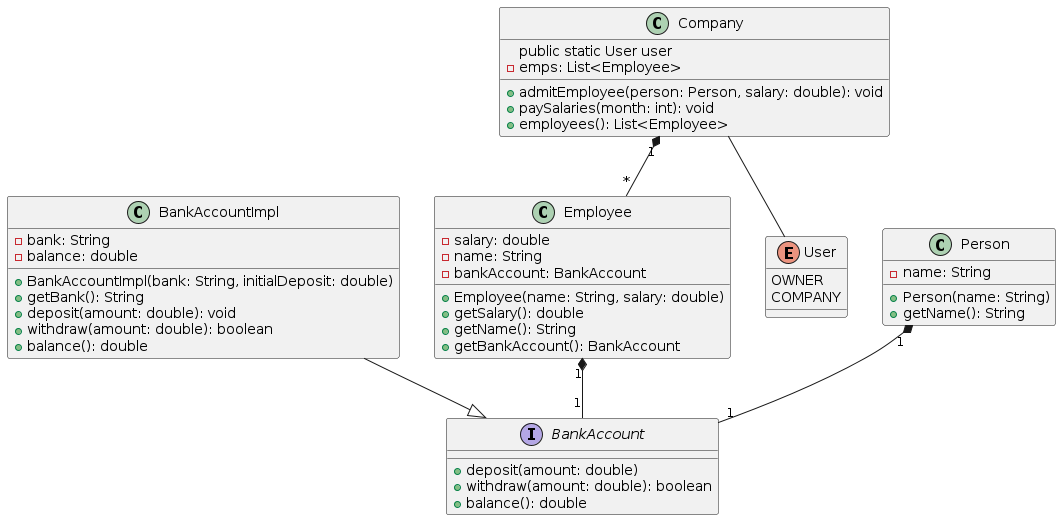

The diagram above was rendered by PlantUML. Its source (embedded in the PNG):
@startuml

interface BankAccount {
    + deposit(amount: double)
    + withdraw(amount: double): boolean
    + balance(): double
}

class BankAccountImpl {
    - bank: String
    - balance: double
    + BankAccountImpl(bank: String, initialDeposit: double)
    + getBank(): String
    + deposit(amount: double): void
    + withdraw(amount: double): boolean
    + balance(): double
}

class Company {
    public static User user
    - emps: List<Employee>
    + admitEmployee(person: Person, salary: double): void
    + paySalaries(month: int): void
    + employees(): List<Employee>
}

class Employee {
    - salary: double
    - name: String
    - bankAccount: BankAccount
    + Employee(name: String, salary: double)
    + getSalary(): double
    + getName(): String
    + getBankAccount(): BankAccount
}

class Person {
    - name: String
    + Person(name: String)
    + getName(): String
}

enum User {
    OWNER
    COMPANY
}

Company "1" *-- "*" Employee
Person "1" *-- "1" BankAccount
Employee "1" *-- "1" BankAccount
BankAccountImpl --|> BankAccount
Company -- User

@enduml